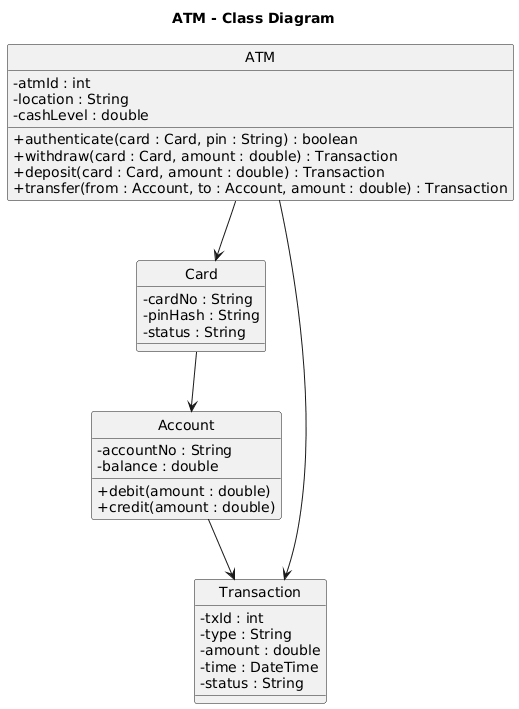

The diagram above was rendered by PlantUML. Its source (embedded in the PNG):
@startuml
skinparam style strictuml
skinparam classAttributeIconSize 0
title ATM - Class Diagram

class ATM {
  - atmId : int
  - location : String
  - cashLevel : double
  + authenticate(card : Card, pin : String) : boolean
  + withdraw(card : Card, amount : double) : Transaction
  + deposit(card : Card, amount : double) : Transaction
  + transfer(from : Account, to : Account, amount : double) : Transaction
}

class Card {
  - cardNo : String
  - pinHash : String
  - status : String
}

class Account {
  - accountNo : String
  - balance : double
  + debit(amount : double)
  + credit(amount : double)
}

class Transaction {
  - txId : int
  - type : String
  - amount : double
  - time : DateTime
  - status : String
}

ATM --> Card
ATM --> Transaction
Card --> Account
Account --> Transaction
@enduml